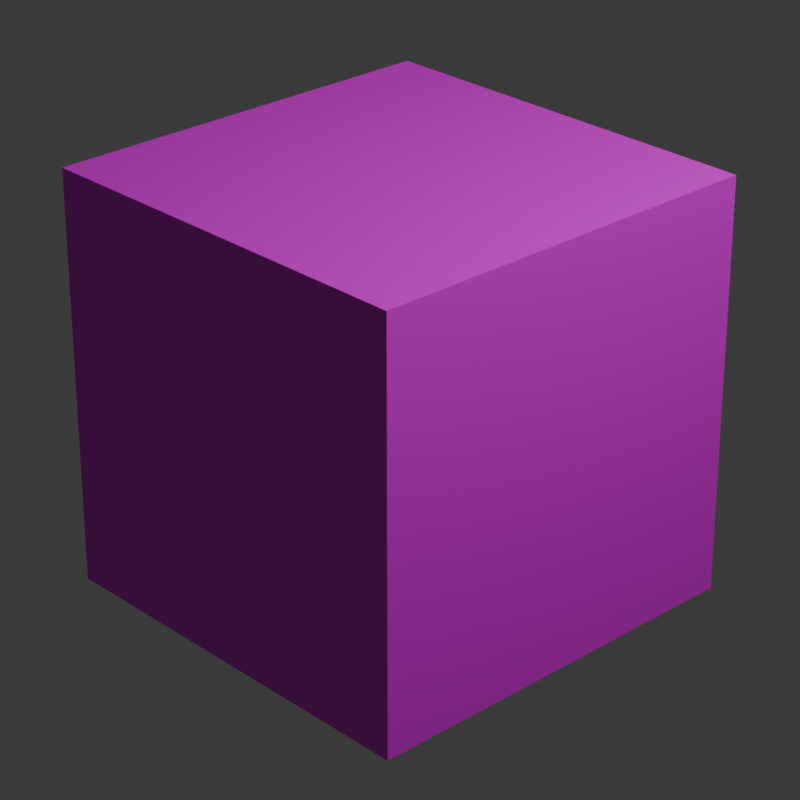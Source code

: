 # Source: cube_render.blend  (saved by Blender 4.4.30; exported with 4.5.12 LTS)
import bpy
from mathutils import Matrix  # noqa: F401  (used for matrix-valued properties, if any)

bpy.ops.wm.read_factory_settings(use_empty=True)
scene = bpy.context.scene
scene.name = 'Scene'

# ---- collections
col_collection = bpy.data.collections.new('Collection'); scene.collection.children.link(col_collection)

# ---- images (referenced by path relative to the original .blend; pixels are not part of the script)
import os
ASSET_DIR = os.environ.get("B2B_ASSET_DIR", "")  # directory of the original .blend (textures are referenced by path, not embedded)
HERE = os.path.dirname(os.path.abspath(__file__))  # packed textures are extracted next to this script under _unpacked/

def load_image(name, relpath, width, height, colorspace="sRGB"):
    """Load a texture the original file referenced (path relative to the .blend, or extracted next to this script)."""
    p = next((c for c in (os.path.join(HERE, relpath), os.path.join(ASSET_DIR, relpath)) if relpath and os.path.exists(c)), "")
    if p:
        img = bpy.data.images.load(p, check_existing=True)
        img.name = name
    else:  # same state as the original file: an image datablock whose file is absent (Cycles renders it pink)
        img = bpy.data.images.new(name, width, height)
        img.source = "FILE"
        img.filepath = "//" + (relpath or name)
    img.colorspace_settings.name = colorspace
    return img
img_atlas_png = load_image('atlas.png', 'atlas.png', 1024, 1024, 'sRGB')

# ---- materials (node trees are filled in below, after node groups)
mat_material = bpy.data.materials.new('Material')
mat_material.alpha_threshold = 0.0
mat_material.roughness = 0.5
mat_material.line_color = (0.0, 0.0, 0.0, 1.0)

# ---- material node trees
mat_material.use_nodes = True; mat_material.node_tree.nodes.clear()
_N = mat_material.node_tree.nodes; _L = mat_material.node_tree.links
n0 = _N.new('ShaderNodeOutputMaterial'); n0.name = 'Material Output'; n0.location = (300, 300)
n1 = _N.new('ShaderNodeBsdfPrincipled'); n1.name = 'Principled BSDF'; n1.location = (10, 300)
n1.inputs[3].default_value = 1.45
n2 = _N.new('ShaderNodeTexImage'); n2.name = 'Image Texture'; n2.location = (-280, 260)
n2.image = img_atlas_png
_L.new(n1.outputs[0], n0.inputs[0])
_L.new(n2.outputs[0], n1.inputs[0])
n0.is_active_output = True

# ---- world
world_world = bpy.data.worlds.new('World'); scene.world = world_world
world_world.use_nodes = True; world_world.node_tree.nodes.clear()
_N = world_world.node_tree.nodes; _L = world_world.node_tree.links
n0 = _N.new('ShaderNodeOutputWorld'); n0.name = 'World Output'; n0.location = (300, 300)
n1 = _N.new('ShaderNodeBackground'); n1.name = 'Background'; n1.location = (10, 300)
n1.inputs[0].default_value = (0.05088, 0.05088, 0.05088, 1.0)
_L.new(n1.outputs[0], n0.inputs[0])
n0.is_active_output = True
world_world.color = (0.05088, 0.05088, 0.05088)
world_world.sun_shadow_jitter_overblur = 0.0

# ---- cameras
cam_camera = bpy.data.cameras.new('Camera')
cam_camera.clip_end = 100.0
cam_camera.lens = 116.0
cam_camera.ortho_scale = 7.314

# ---- lights
light_light = bpy.data.lights.new('Light', 'POINT')
light_light.energy = 1000.0
light_light.shadow_soft_size = 0.1

# ---- meshes
me_cube = bpy.data.meshes.new('Cube')
me_cube.from_pydata([(1.0, 1.0, 1.0), (1.0, 1.0, -1.0), (1.0, -1.0, 1.0), (1.0, -1.0, -1.0), (-1.0, 1.0, 1.0), (-1.0, 1.0, -1.0), (-1.0, -1.0, 1.0), (-1.0, -1.0, -1.0)], [], [(0, 4, 6, 2), (3, 2, 6, 7), (7, 6, 4, 5), (5, 1, 3, 7), (1, 0, 2, 3), (5, 4, 0, 1)])
_uv = me_cube.uv_layers.new(name='UVMap')
_uv.uv.foreach_set('vector', [0.0, 0.9219, 0.01562, 0.9219, 0.01562, 0.9375, 0.0, 0.9375, 4.657e-10, 0.9375, 0.0, 0.9219, 0.01562, 0.9219, 0.01562, 0.9375, 0.08742, 0.5295, 0.1882, 0.5295, 0.1882, 0.6302, 0.08742, 0.6302, -0.01331, 0.731, 0.08742, 0.731, 0.08742, 0.8317, -0.01331, 0.8317, 4.657e-10, 0.9375, 0.0, 0.9219, 0.01562, 0.9219, 0.01562, 0.9375, 0.08742, 0.6302, 0.1882, 0.6302, 0.1882, 0.731, 0.08742, 0.731])
me_cube.materials.append(mat_material)
me_cube.use_mirror_vertex_groups = False
me_cube.update()

# ---- objects
ob_cube = bpy.data.objects.new('Cube', me_cube)
ob_light = bpy.data.objects.new('Light', light_light)
ob_camera = bpy.data.objects.new('Camera', cam_camera)

# ---- transforms, parenting, visibility, modifiers, constraints
ob_cube.location = (0.0, 0.0, 0.0)
ob_cube.lock_rotations_4d = False
ob_cube.empty_display_type = 'ARROWS'
ob_cube.lineart.crease_threshold = 0.0
ob_light.location = (4.076, 1.005, 5.904)
ob_light.rotation_euler = (0.6503, 0.05522, 1.866)
ob_light.lock_rotations_4d = False
ob_light.empty_display_type = 'ARROWS'
ob_light.color = (0.0, 0.0, 0.0, 0.0)
ob_light.lineart.crease_threshold = 0.0
ob_camera.location = (7.359, -6.926, 4.958)
ob_camera.rotation_euler = (1.109, 0.0, 0.8149)
ob_camera.lock_rotations_4d = False
ob_camera.empty_display_type = 'ARROWS'
ob_camera.color = (0.0, 0.0, 0.0, 0.0)
ob_camera.display_type = 'WIRE'
ob_camera.lineart.crease_threshold = 0.0

# ---- collection membership
col_collection.objects.link(ob_cube)
col_collection.objects.link(ob_light)
col_collection.objects.link(ob_camera)

# ---- scene / render settings (as saved in the file)
scene.camera = ob_camera
scene.frame_start = 1; scene.frame_end = 250; scene.frame_set(1)
scene.render.engine = 'BLENDER_EEVEE_NEXT'
scene.render.resolution_x = 64
scene.render.resolution_y = 64
bpy.context.view_layer.update()
